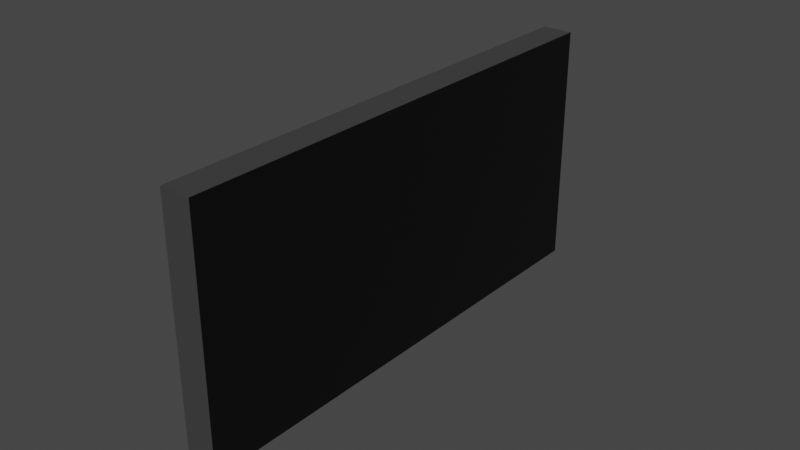 # Source: adf.blend  (saved by Blender 2.83.18; exported with 4.5.12 LTS)
import bpy
from mathutils import Matrix  # noqa: F401  (used for matrix-valued properties, if any)

bpy.ops.wm.read_factory_settings(use_empty=True)
scene = bpy.context.scene
scene.name = 'Scene'

# ---- materials (node trees are filled in below, after node groups)
mat_facematerial = bpy.data.materials.new('FaceMaterial')
mat_facematerial.use_transparent_shadow = False
mat_casematerial = bpy.data.materials.new('CaseMaterial')
mat_casematerial.use_transparent_shadow = False

# ---- material node trees
mat_facematerial.use_nodes = True; mat_facematerial.node_tree.nodes.clear()
_N = mat_facematerial.node_tree.nodes; _L = mat_facematerial.node_tree.links
n0 = _N.new('ShaderNodeBsdfPrincipled'); n0.name = 'Principled BSDF'; n0.location = (10, 300)
n0.distribution = 'GGX'
n0.subsurface_method = 'BURLEY'
n0.inputs[0].default_value = (0.0, 0.0, 0.0, 1.0)
n0.inputs[3].default_value = 1.45
n0.inputs[27].default_value = (0.0, 0.0, 0.0, 1.0)
n0.inputs[28].default_value = 1.0
n1 = _N.new('ShaderNodeOutputMaterial'); n1.name = 'Material Output'; n1.location = (300, 300)
_L.new(n0.outputs[0], n1.inputs[0])
n1.is_active_output = True
mat_casematerial.use_nodes = True; mat_casematerial.node_tree.nodes.clear()
_N = mat_casematerial.node_tree.nodes; _L = mat_casematerial.node_tree.links
n0 = _N.new('ShaderNodeBsdfPrincipled'); n0.name = 'Principled BSDF'; n0.location = (10, 300)
n0.distribution = 'GGX'
n0.subsurface_method = 'BURLEY'
n0.inputs[0].default_value = (0.05, 0.05, 0.05, 1.0)
n0.inputs[3].default_value = 1.45
n0.inputs[27].default_value = (0.0, 0.0, 0.0, 1.0)
n0.inputs[28].default_value = 1.0
n1 = _N.new('ShaderNodeOutputMaterial'); n1.name = 'Material Output'; n1.location = (300, 300)
_L.new(n0.outputs[0], n1.inputs[0])
n1.is_active_output = True

# ---- world
world_world = bpy.data.worlds.new('World'); scene.world = world_world
world_world.use_nodes = True; world_world.node_tree.nodes.clear()
_N = world_world.node_tree.nodes; _L = world_world.node_tree.links
n0 = _N.new('ShaderNodeOutputWorld'); n0.name = 'World Output'; n0.location = (300, 300)
n1 = _N.new('ShaderNodeBackground'); n1.name = 'Background'; n1.location = (10, 300)
n1.inputs[0].default_value = (0.05088, 0.05088, 0.05088, 1.0)
_L.new(n1.outputs[0], n0.inputs[0])
n0.is_active_output = True
world_world.color = (0.05088, 0.05088, 0.05088)
world_world.use_sun_shadow = False
world_world.sun_shadow_jitter_overblur = 0.0

# ---- meshes
me_plane = bpy.data.meshes.new('Plane')
me_plane.from_pydata([(3.497e-09, -0.08, 0.08), (-3.497e-09, -0.08, -0.08), (3.497e-09, 0.08, 0.08), (-3.497e-09, 0.08, -0.08)], [], [(0, 1, 3, 2)])
_uv = me_plane.uv_layers.new(name='UVMap')
_uv.uv.foreach_set('vector', [0.0, 0.0, 1.0, 0.0, 1.0, 1.0, 0.0, 1.0])
me_plane.materials.append(mat_facematerial)
me_plane.use_remesh_fix_poles = True
me_plane.use_remesh_preserve_attributes = False
me_plane.use_mirror_vertex_groups = False
me_plane.update()
me_plane_001 = bpy.data.meshes.new('Plane.001')
me_plane_001.from_pydata([(3.497e-09, -0.08, 0.08), (-3.497e-09, -0.08, -0.08), (3.497e-09, 0.08, 0.08), (-3.497e-09, 0.08, -0.08), (-0.01, -0.08, 0.08), (-0.01, -0.08, -0.08), (-0.01, 0.08, 0.08), (-0.01, 0.08, -0.08)], [], [(4, 5, 7, 6), (1, 5, 7, 3), (2, 6, 4, 0), (3, 7, 6, 2), (0, 4, 5, 1)])
_uv = me_plane_001.uv_layers.new(name='UVMap')
_uv.uv.foreach_set('vector', [0.0, 0.0, 1.0, 0.0, 1.0, 1.0, 0.0, 1.0, 1.0, 0.0, 1.0, 0.0, 1.0, 1.0, 1.0, 1.0, 0.0, 1.0, 0.0, 1.0, 0.0, 0.0, 0.0, 0.0, 1.0, 1.0, 1.0, 1.0, 0.0, 1.0, 0.0, 1.0, 0.0, 0.0, 0.0, 0.0, 1.0, 0.0, 1.0, 0.0])
me_plane_001.materials.append(mat_casematerial)
me_plane_001.use_remesh_fix_poles = True
me_plane_001.use_remesh_preserve_attributes = False
me_plane_001.use_mirror_vertex_groups = False
me_plane_001.update()

# ---- objects
ob_face = bpy.data.objects.new('Face', me_plane)
ob_case = bpy.data.objects.new('Case', me_plane_001)

# ---- transforms, parenting, visibility, modifiers, constraints
ob_face.location = (0.0, 0.0, 0.0)
ob_face.scale = (1.0, 1.0, 0.5)
ob_face.lineart.crease_threshold = 0.0
ob_case.location = (0.0, 0.0, 0.0)
ob_case.scale = (1.0, 1.0, 0.5)
ob_case.lineart.crease_threshold = 0.0

# ---- collection membership
scene.collection.objects.link(ob_face)
scene.collection.objects.link(ob_case)

# ---- scene / render settings (as saved in the file)
scene.frame_start = 1; scene.frame_end = 250; scene.frame_set(1)
scene.render.engine = 'BLENDER_EEVEE_NEXT'
scene.cycles.use_denoising = False
scene.cycles.samples = 128
scene.cycles.sampling_pattern = 'TABULATED_SOBOL'
scene.cycles.use_adaptive_sampling = False
scene.cycles.use_light_tree = False
scene.view_settings.view_transform = 'Filmic'
bpy.context.view_layer.update()

# ---- added for rendering (the .blend has no active camera and no usable light): camera, sun
cam_auto = bpy.data.cameras.new('AutoCamera')
cam_auto.lens = 50.0
cam_auto.sensor_width = 36.0
cam_auto.clip_end = 1000.0
ob_auto_camera = bpy.data.objects.new('AutoCamera', cam_auto)
scene.collection.objects.link(ob_auto_camera)
ob_auto_camera.location = (0.180045, -0.222054, 0.148036)
ob_auto_camera.rotation_euler = (1.09748, -7.21219e-08, 0.694738)
scene.camera = ob_auto_camera
light_auto_sun = bpy.data.lights.new('AutoSun', 'SUN')
light_auto_sun.energy = 3.0
light_auto_sun.angle = 0.0523599
ob_auto_sun = bpy.data.objects.new('AutoSun', light_auto_sun)
scene.collection.objects.link(ob_auto_sun)
ob_auto_sun.rotation_euler = (0.872665, 0.174533, 0.523599)
bpy.context.view_layer.update()
